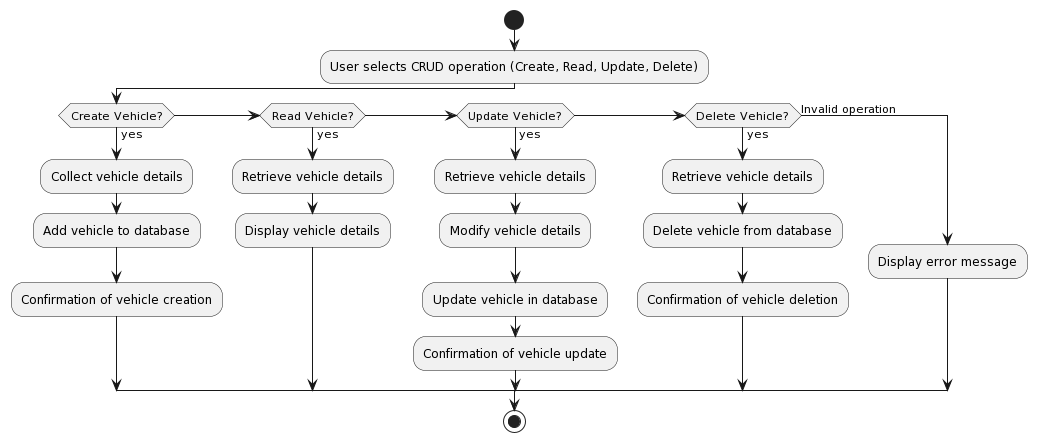

The diagram above was rendered by PlantUML. Its source (embedded in the PNG):
@startuml
start
:User selects CRUD operation (Create, Read, Update, Delete);
if (Create Vehicle?) then (yes)
  :Collect vehicle details;
  :Add vehicle to database;
  :Confirmation of vehicle creation;
else if (Read Vehicle?) then (yes)
  :Retrieve vehicle details;
  :Display vehicle details;
else if (Update Vehicle?) then (yes)
  :Retrieve vehicle details;
  :Modify vehicle details;
  :Update vehicle in database;
  :Confirmation of vehicle update;
else if (Delete Vehicle?) then (yes)
  :Retrieve vehicle details;
  :Delete vehicle from database;
  :Confirmation of vehicle deletion;
else (Invalid operation)
  :Display error message;
endif
stop
@enduml